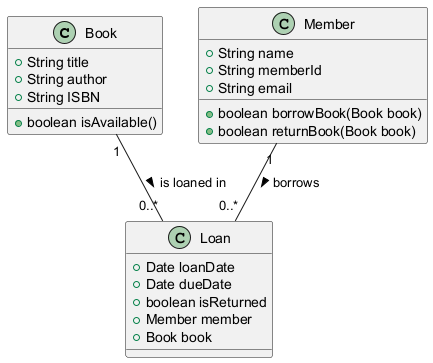

The diagram above was rendered by PlantUML. Its source (embedded in the PNG):
@startuml

class Book {
    +String title
    +String author
    +String ISBN
    +boolean isAvailable()
}

class Member {
    +String name
    +String memberId
    +String email
    +boolean borrowBook(Book book)
    +boolean returnBook(Book book)
}

class Loan {
    +Date loanDate
    +Date dueDate
    +boolean isReturned
    +Member member
    +Book book
}

Member "1" -- "0..*" Loan : borrows >
Book "1" -- "0..*" Loan : is loaned in >
@enduml